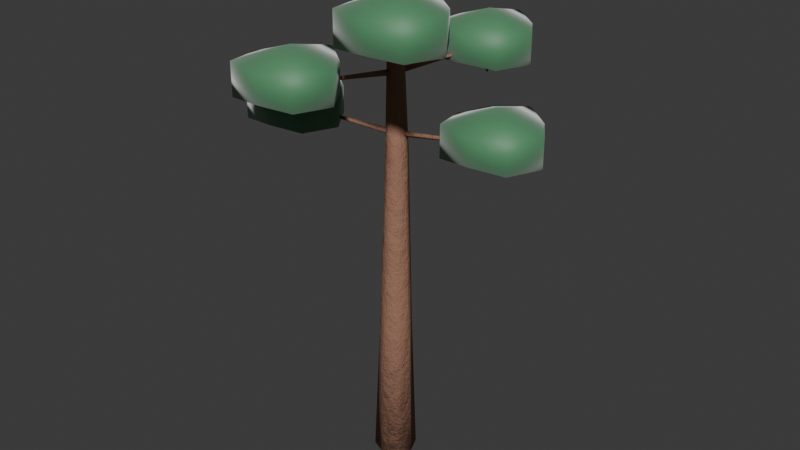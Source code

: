 # Source: canopy_sugar_pine.blend  (saved by Blender 5.2.44; exported with 4.5.12 LTS)
import bpy
from mathutils import Matrix  # noqa: F401  (used for matrix-valued properties, if any)

bpy.ops.wm.read_factory_settings(use_empty=True)
scene = bpy.context.scene
scene.name = 'Scene'

# ---- collections
col_collection = bpy.data.collections.new('Collection'); scene.collection.children.link(col_collection)

# ---- materials (node trees are filled in below, after node groups)
mat_m_sugarpine_bark = bpy.data.materials.new('M_SugarPine_Bark')
mat_m_sugarpine_foliage = bpy.data.materials.new('M_SugarPine_Foliage')
mat_m_sugarpine_cone = bpy.data.materials.new('M_SugarPine_Cone')

# ---- material node trees
mat_m_sugarpine_bark.use_nodes = True; mat_m_sugarpine_bark.node_tree.nodes.clear()
_N = mat_m_sugarpine_bark.node_tree.nodes; _L = mat_m_sugarpine_bark.node_tree.links
n0 = _N.new('ShaderNodeBsdfPrincipled'); n0.name = 'Principled BSDF'; n0.location = (200, 0)
n0.inputs[0].default_value = (0.35, 0.18, 0.12, 1.0)
n0.inputs[2].default_value = 0.92
n0.inputs[10].default_value = 0.005
n0.inputs[13].default_value = 0.25
n1 = _N.new('ShaderNodeTexNoise'); n1.name = 'Noise Texture'; n1.location = (-400, -150)
n1.width = 160
n1.inputs[2].default_value = 18.0
n1.inputs[3].default_value = 6.0
n1.inputs[4].default_value = 0.75
n2 = _N.new('ShaderNodeBump'); n2.name = 'Bump'; n2.location = (-100, -150)
n2.inputs[0].default_value = 0.75
n2.inputs[1].default_value = 0.15
n3 = _N.new('ShaderNodeOutputMaterial'); n3.name = 'Material Output'; n3.location = (500, 0)
_L.new(n1.outputs[0], n2.inputs[3])
_L.new(n2.outputs[0], n0.inputs[5])
_L.new(n0.outputs[0], n3.inputs[0])
n3.is_active_output = True
mat_m_sugarpine_foliage.use_nodes = True; mat_m_sugarpine_foliage.node_tree.nodes.clear()
_N = mat_m_sugarpine_foliage.node_tree.nodes; _L = mat_m_sugarpine_foliage.node_tree.links
n0 = _N.new('ShaderNodeBsdfPrincipled'); n0.name = 'Principled BSDF'; n0.location = (200, 0)
n0.inputs[0].default_value = (0.08, 0.26, 0.12, 1.0)
n0.inputs[2].default_value = 0.55
n0.inputs[8].default_value = 0.28
n0.inputs[10].default_value = 0.03
n0.inputs[24].default_value = 0.4
n1 = _N.new('ShaderNodeOutputMaterial'); n1.name = 'Material Output'; n1.location = (500, 0)
_L.new(n0.outputs[0], n1.inputs[0])
n1.is_active_output = True
mat_m_sugarpine_cone.use_nodes = True; mat_m_sugarpine_cone.node_tree.nodes.clear()
_N = mat_m_sugarpine_cone.node_tree.nodes; _L = mat_m_sugarpine_cone.node_tree.links
n0 = _N.new('ShaderNodeBsdfPrincipled'); n0.name = 'Principled BSDF'; n0.location = (200, 0)
n0.inputs[0].default_value = (0.28, 0.16, 0.1, 1.0)
n0.inputs[2].default_value = 0.85
n0.inputs[10].default_value = 0.005
n0.inputs[13].default_value = 0.25
n1 = _N.new('ShaderNodeTexNoise'); n1.name = 'Noise Texture'; n1.location = (-400, -150)
n1.width = 160
n1.inputs[2].default_value = 18.0
n1.inputs[3].default_value = 6.0
n1.inputs[4].default_value = 0.75
n2 = _N.new('ShaderNodeBump'); n2.name = 'Bump'; n2.location = (-100, -150)
n2.inputs[0].default_value = 0.35
n2.inputs[1].default_value = 0.15
n3 = _N.new('ShaderNodeOutputMaterial'); n3.name = 'Material Output'; n3.location = (500, 0)
_L.new(n1.outputs[0], n2.inputs[3])
_L.new(n2.outputs[0], n0.inputs[5])
_L.new(n0.outputs[0], n3.inputs[0])
n3.is_active_output = True

# ---- world
world_world = bpy.data.worlds.new('World'); scene.world = world_world
world_world.use_nodes = True; world_world.node_tree.nodes.clear()
_N = world_world.node_tree.nodes; _L = world_world.node_tree.links
n0 = _N.new('ShaderNodeOutputWorld'); n0.name = 'World Output'; n0.location = (200, 100)
n1 = _N.new('ShaderNodeBackground'); n1.name = 'Background'; n1.location = (-200, 100)
n1.inputs[0].default_value = (0.05088, 0.05088, 0.05088, 1.0)
_L.new(n1.outputs[0], n0.inputs[0])
n0.is_active_output = True
world_world.color = (0.05088, 0.05088, 0.05088)
world_world.sun_shadow_jitter_overblur = 0.0

# ---- meshes
me_flora_sugar_pine_mesh = bpy.data.meshes.new('Flora_Sugar_Pine_Mesh')
me_flora_sugar_pine_mesh.from_pydata([(-0.5499, 0.0, 0.008249), (-0.3889, -0.3889, 0.001945), (-8.248e-05, -0.55, -0.005498), (0.3888, -0.3889, -0.009721), (0.5499, -6.735e-17, -0.008249), (0.3889, 0.3889, -0.001945), (8.248e-05, 0.55, 0.005498), (-0.3888, 0.3889, 0.009721), (-0.34, -0.04003, 4.001), (-0.2228, -0.3229, 4.002), (0.06004, -0.44, 4.002), (0.3429, -0.3228, 4.001), (0.46, -0.03997, 3.999), (0.3428, 0.2429, 3.998), (0.05996, 0.36, 3.998), (-0.2229, 0.2428, 3.999), (-0.26, 0.04997, 8.498), (-0.178, -0.148, 8.5), (0.02002, -0.23, 8.501), (0.218, -0.148, 8.502), (0.3, 0.05003, 8.502), (0.218, 0.248, 8.5), (0.01998, 0.33, 8.499), (-0.178, 0.248, 8.498), (-0.14, -1.948e-05, 13.0), (-0.09898, -0.099, 13.0), (2.639e-05, -0.14, 13.0), (0.09901, -0.09898, 13.0), (0.14, 1.948e-05, 13.0), (0.09898, 0.099, 13.0), (-2.639e-05, 0.14, 13.0), (-0.09901, 0.09898, 13.0), (0.0, 0.0, 0.0), (0.0, 0.0, 13.0), (0.01589, -0.07841, 9.0), (0.006013, 0.001219, 8.92), (-0.01589, 0.07841, 9.0), (-0.006013, -0.001219, 9.08), (1.284, 0.2093, 9.1), (1.278, 0.259, 9.05), (1.264, 0.3073, 9.1), (1.27, 0.2575, 9.15), (2.552, 0.4969, 9.2), (2.55, 0.5168, 9.18), (2.544, 0.5361, 9.2), (2.547, 0.5162, 9.22), (0.0, 0.0, 9.0), (2.548, 0.5165, 9.2), (2.548, 0.5165, 10.1), (2.548, 0.5165, 8.6), (3.776, 0.5165, 9.744), (3.287, 1.256, 9.685), (2.548, 1.803, 9.762), (1.751, 1.314, 9.712), (1.437, 0.5165, 9.706), (1.634, -0.3978, 9.765), (2.548, -0.5357, 9.687), (3.404, -0.3394, 9.738), (3.776, 0.5165, 8.956), (3.287, 1.256, 9.015), (2.548, 1.803, 8.937), (1.751, 1.314, 8.988), (1.437, 0.5165, 8.994), (1.634, -0.3978, 8.935), (2.548, -0.5357, 9.012), (3.404, -0.3394, 8.962), (2.548, 0.5165, 9.2), (2.548, 0.5165, 8.5), (2.639, 0.5165, 9.034), (2.593, 0.5934, 9.029), (2.506, 0.5897, 9.021), (2.466, 0.5165, 9.016), (2.506, 0.4434, 9.021), (2.593, 0.4397, 9.029), (2.639, 0.5165, 8.666), (2.593, 0.5934, 8.671), (2.506, 0.5897, 8.679), (2.466, 0.5165, 8.684), (2.506, 0.4434, 8.679), (2.593, 0.4397, 8.671), (0.07585, -0.02544, 10.5), (0.001951, 0.005817, 10.42), (-0.07585, 0.02544, 10.5), (-0.001951, -0.005817, 10.58), (0.4608, 1.217, 10.6), (0.4146, 1.236, 10.55), (0.366, 1.248, 10.6), (0.4122, 1.229, 10.65), (0.8457, 2.459, 10.7), (0.8272, 2.467, 10.68), (0.8078, 2.471, 10.7), (0.8263, 2.464, 10.72), (0.0, 0.0, 10.5), (0.8267, 2.465, 10.7), (0.8267, 2.465, 11.6), (0.8267, 2.465, 10.1), (2.054, 2.465, 11.24), (1.566, 3.204, 11.19), (0.8267, 3.751, 11.26), (0.02928, 3.263, 11.21), (-0.2839, 2.465, 11.21), (-0.08764, 1.551, 11.26), (0.8267, 1.413, 11.19), (1.683, 1.609, 11.24), (2.054, 2.465, 10.46), (1.566, 3.204, 10.51), (0.8267, 3.751, 10.44), (0.02928, 3.263, 10.49), (-0.2839, 2.465, 10.49), (-0.08764, 1.551, 10.44), (0.8267, 1.413, 10.51), (1.683, 1.609, 10.46), (0.8267, 2.465, 10.7), (0.8267, 2.465, 10.0), (0.9177, 2.465, 10.53), (0.8711, 2.542, 10.53), (0.7845, 2.538, 10.52), (0.7445, 2.465, 10.52), (0.7845, 2.392, 10.52), (0.8711, 2.388, 10.53), (0.9177, 2.465, 10.17), (0.8711, 2.542, 10.17), (0.7845, 2.538, 10.18), (0.7445, 2.465, 10.18), (0.7845, 2.392, 10.18), (0.8711, 2.388, 10.17), (0.05995, 0.05297, 12.0), (-0.004062, 0.004598, 11.92), (-0.05995, -0.05297, 12.0), (0.004062, -0.004598, 12.08), (-0.8232, 1.007, 12.1), (-0.8633, 0.9771, 12.05), (-0.8982, 0.9412, 12.1), (-0.8582, 0.9714, 12.15), (-1.706, 1.962, 12.2), (-1.722, 1.95, 12.18), (-1.736, 1.935, 12.2), (-1.72, 1.947, 12.22), (0.0, 0.0, 12.0), (-1.721, 1.949, 12.2), (-1.721, 1.949, 13.1), (-1.721, 1.949, 11.6), (-0.4938, 1.949, 12.74), (-0.9824, 2.688, 12.69), (-1.721, 3.235, 12.76), (-2.519, 2.746, 12.71), (-2.832, 1.949, 12.71), (-2.636, 1.034, 12.76), (-1.721, 0.8963, 12.69), (-0.8655, 1.093, 12.74), (-0.4938, 1.949, 11.96), (-0.9824, 2.688, 12.01), (-1.721, 3.235, 11.94), (-2.519, 2.746, 11.99), (-2.832, 1.949, 11.99), (-2.636, 1.034, 11.94), (-1.721, 0.8963, 12.01), (-0.8655, 1.093, 11.96), (-1.721, 1.949, 12.2), (-1.721, 1.949, 11.5), (-1.63, 1.949, 12.03), (-1.677, 2.025, 12.03), (-1.764, 2.022, 12.02), (-1.804, 1.949, 12.02), (-1.764, 1.875, 12.02), (-1.677, 1.872, 12.03), (-1.63, 1.949, 11.67), (-1.677, 2.025, 11.67), (-1.764, 2.022, 11.68), (-1.804, 1.949, 11.68), (-1.764, 1.875, 11.68), (-1.677, 1.872, 11.67), (-0.01589, 0.07841, 9.0), (-0.006013, -0.001219, 8.92), (0.01589, -0.07841, 9.0), (0.006013, 0.001219, 9.08), (-1.284, -0.2093, 9.1), (-1.278, -0.259, 9.05), (-1.264, -0.3073, 9.1), (-1.27, -0.2575, 9.15), (-2.552, -0.4969, 9.2), (-2.55, -0.5168, 9.18), (-2.544, -0.5361, 9.2), (-2.547, -0.5162, 9.22), (0.0, 0.0, 9.0), (-2.548, -0.5165, 9.2), (-2.548, -0.5165, 10.1), (-2.548, -0.5165, 8.6), (-1.321, -0.5165, 9.744), (-1.809, 0.2225, 9.685), (-2.548, 0.7695, 9.762), (-3.346, 0.2809, 9.712), (-3.659, -0.5165, 9.706), (-3.463, -1.431, 9.765), (-2.548, -1.569, 9.687), (-1.692, -1.372, 9.738), (-1.321, -0.5165, 8.956), (-1.809, 0.2225, 9.015), (-2.548, 0.7695, 8.937), (-3.346, 0.2809, 8.988), (-3.659, -0.5165, 8.994), (-3.463, -1.431, 8.935), (-2.548, -1.569, 9.012), (-1.692, -1.372, 8.962), (-2.548, -0.5165, 9.2), (-2.548, -0.5165, 8.5), (-2.457, -0.5165, 9.034), (-2.504, -0.4397, 9.029), (-2.59, -0.4434, 9.021), (-2.63, -0.5165, 9.016), (-2.59, -0.5897, 9.021), (-2.504, -0.5934, 9.029), (-2.457, -0.5165, 8.666), (-2.504, -0.4397, 8.671), (-2.59, -0.4434, 8.679), (-2.63, -0.5165, 8.684), (-2.59, -0.5897, 8.679), (-2.504, -0.5934, 8.671), (-0.07585, 0.02544, 10.5), (-0.001951, -0.005817, 10.42), (0.07585, -0.02544, 10.5), (0.001951, 0.005817, 10.58), (-0.4608, -1.217, 10.6), (-0.4146, -1.236, 10.55), (-0.366, -1.248, 10.6), (-0.4122, -1.229, 10.65), (-0.8457, -2.459, 10.7), (-0.8272, -2.467, 10.68), (-0.8078, -2.471, 10.7), (-0.8263, -2.464, 10.72), (0.0, 0.0, 10.5), (-0.8267, -2.465, 10.7), (-0.8267, -2.465, 11.6), (-0.8267, -2.465, 10.1), (0.4008, -2.465, 11.24), (-0.08773, -1.726, 11.19), (-0.8267, -1.179, 11.26), (-1.624, -1.668, 11.21), (-1.937, -2.465, 11.21), (-1.741, -3.379, 11.26), (-0.8267, -3.517, 11.19), (0.02918, -3.321, 11.24), (0.4008, -2.465, 10.46), (-0.08773, -1.726, 10.51), (-0.8267, -1.179, 10.44), (-1.624, -1.668, 10.49), (-1.937, -2.465, 10.49), (-1.741, -3.379, 10.44), (-0.8267, -3.517, 10.51), (0.02918, -3.321, 10.46), (-0.8267, -2.465, 10.7), (-0.8267, -2.465, 10.0), (-0.7358, -2.465, 10.53), (-0.7824, -2.388, 10.53), (-0.869, -2.392, 10.52), (-0.909, -2.465, 10.52), (-0.869, -2.538, 10.52), (-0.7824, -2.542, 10.53), (-0.7358, -2.465, 10.17), (-0.7824, -2.388, 10.17), (-0.869, -2.392, 10.18), (-0.909, -2.465, 10.18), (-0.869, -2.538, 10.18), (-0.7824, -2.542, 10.17), (-0.05995, -0.05297, 12.0), (0.004062, -0.004598, 11.92), (0.05995, 0.05297, 12.0), (-0.004062, 0.004598, 12.08), (0.8232, -1.007, 12.1), (0.8633, -0.9771, 12.05), (0.8982, -0.9412, 12.1), (0.8582, -0.9714, 12.15), (1.706, -1.962, 12.2), (1.722, -1.95, 12.18), (1.736, -1.935, 12.2), (1.72, -1.947, 12.22), (0.0, 0.0, 12.0), (1.721, -1.949, 12.2), (1.721, -1.949, 13.1), (1.721, -1.949, 11.6), (2.949, -1.949, 12.74), (2.46, -1.209, 12.69), (1.721, -0.6625, 12.76), (0.9239, -1.151, 12.71), (0.6107, -1.949, 12.71), (0.807, -2.863, 12.76), (1.721, -3.001, 12.69), (2.577, -2.804, 12.74), (2.949, -1.949, 11.96), (2.46, -1.209, 12.01), (1.721, -0.6625, 11.94), (0.9239, -1.151, 11.99), (0.6107, -1.949, 11.99), (0.807, -2.863, 11.94), (1.721, -3.001, 12.01), (2.577, -2.804, 11.96), (1.721, -1.949, 12.2), (1.721, -1.949, 11.5), (1.812, -1.949, 12.03), (1.766, -1.872, 12.03), (1.679, -1.875, 12.02), (1.639, -1.949, 12.02), (1.679, -2.022, 12.02), (1.766, -2.025, 12.03), (1.812, -1.949, 11.67), (1.766, -1.872, 11.67), (1.679, -1.875, 11.68), (1.639, -1.949, 11.68), (1.679, -2.022, 11.68), (1.766, -2.025, 11.67)], [], [(0, 1, 9, 8), (1, 2, 10, 9), (2, 3, 11, 10), (3, 4, 12, 11), (4, 5, 13, 12), (5, 6, 14, 13), (6, 7, 15, 14), (7, 0, 8, 15), (8, 9, 17, 16), (9, 10, 18, 17), (10, 11, 19, 18), (11, 12, 20, 19), (12, 13, 21, 20), (13, 14, 22, 21), (14, 15, 23, 22), (15, 8, 16, 23), (16, 17, 25, 24), (17, 18, 26, 25), (18, 19, 27, 26), (19, 20, 28, 27), (20, 21, 29, 28), (21, 22, 30, 29), (22, 23, 31, 30), (23, 16, 24, 31), (32, 1, 0), (32, 2, 1), (32, 3, 2), (32, 4, 3), (32, 5, 4), (32, 6, 5), (32, 7, 6), (32, 0, 7), (33, 24, 25), (33, 25, 26), (33, 26, 27), (33, 27, 28), (33, 28, 29), (33, 29, 30), (33, 30, 31), (33, 31, 24), (34, 35, 39, 38), (35, 36, 40, 39), (36, 37, 41, 40), (37, 34, 38, 41), (38, 39, 43, 42), (39, 40, 44, 43), (40, 41, 45, 44), (41, 38, 42, 45), (46, 35, 34), (46, 36, 35), (46, 37, 36), (46, 34, 37), (47, 42, 43), (47, 43, 44), (47, 44, 45), (47, 45, 42), (48, 50, 51), (48, 51, 52), (48, 52, 53), (48, 53, 54), (48, 54, 55), (48, 55, 56), (48, 56, 57), (48, 57, 50), (50, 58, 59, 51), (51, 59, 60, 52), (52, 60, 61, 53), (53, 61, 62, 54), (54, 62, 63, 55), (55, 63, 64, 56), (56, 64, 65, 57), (57, 65, 58, 50), (49, 59, 58), (49, 60, 59), (49, 61, 60), (49, 62, 61), (49, 63, 62), (49, 64, 63), (49, 65, 64), (49, 58, 65), (66, 68, 69), (66, 69, 70), (66, 70, 71), (66, 71, 72), (66, 72, 73), (66, 73, 68), (68, 74, 75, 69), (69, 75, 76, 70), (70, 76, 77, 71), (71, 77, 78, 72), (72, 78, 79, 73), (73, 79, 74, 68), (67, 75, 74), (67, 76, 75), (67, 77, 76), (67, 78, 77), (67, 79, 78), (67, 74, 79), (80, 81, 85, 84), (81, 82, 86, 85), (82, 83, 87, 86), (83, 80, 84, 87), (84, 85, 89, 88), (85, 86, 90, 89), (86, 87, 91, 90), (87, 84, 88, 91), (92, 81, 80), (92, 82, 81), (92, 83, 82), (92, 80, 83), (93, 88, 89), (93, 89, 90), (93, 90, 91), (93, 91, 88), (94, 96, 97), (94, 97, 98), (94, 98, 99), (94, 99, 100), (94, 100, 101), (94, 101, 102), (94, 102, 103), (94, 103, 96), (96, 104, 105, 97), (97, 105, 106, 98), (98, 106, 107, 99), (99, 107, 108, 100), (100, 108, 109, 101), (101, 109, 110, 102), (102, 110, 111, 103), (103, 111, 104, 96), (95, 105, 104), (95, 106, 105), (95, 107, 106), (95, 108, 107), (95, 109, 108), (95, 110, 109), (95, 111, 110), (95, 104, 111), (112, 114, 115), (112, 115, 116), (112, 116, 117), (112, 117, 118), (112, 118, 119), (112, 119, 114), (114, 120, 121, 115), (115, 121, 122, 116), (116, 122, 123, 117), (117, 123, 124, 118), (118, 124, 125, 119), (119, 125, 120, 114), (113, 121, 120), (113, 122, 121), (113, 123, 122), (113, 124, 123), (113, 125, 124), (113, 120, 125), (126, 127, 131, 130), (127, 128, 132, 131), (128, 129, 133, 132), (129, 126, 130, 133), (130, 131, 135, 134), (131, 132, 136, 135), (132, 133, 137, 136), (133, 130, 134, 137), (138, 127, 126), (138, 128, 127), (138, 129, 128), (138, 126, 129), (139, 134, 135), (139, 135, 136), (139, 136, 137), (139, 137, 134), (140, 142, 143), (140, 143, 144), (140, 144, 145), (140, 145, 146), (140, 146, 147), (140, 147, 148), (140, 148, 149), (140, 149, 142), (142, 150, 151, 143), (143, 151, 152, 144), (144, 152, 153, 145), (145, 153, 154, 146), (146, 154, 155, 147), (147, 155, 156, 148), (148, 156, 157, 149), (149, 157, 150, 142), (141, 151, 150), (141, 152, 151), (141, 153, 152), (141, 154, 153), (141, 155, 154), (141, 156, 155), (141, 157, 156), (141, 150, 157), (158, 160, 161), (158, 161, 162), (158, 162, 163), (158, 163, 164), (158, 164, 165), (158, 165, 160), (160, 166, 167, 161), (161, 167, 168, 162), (162, 168, 169, 163), (163, 169, 170, 164), (164, 170, 171, 165), (165, 171, 166, 160), (159, 167, 166), (159, 168, 167), (159, 169, 168), (159, 170, 169), (159, 171, 170), (159, 166, 171), (172, 173, 177, 176), (173, 174, 178, 177), (174, 175, 179, 178), (175, 172, 176, 179), (176, 177, 181, 180), (177, 178, 182, 181), (178, 179, 183, 182), (179, 176, 180, 183), (184, 173, 172), (184, 174, 173), (184, 175, 174), (184, 172, 175), (185, 180, 181), (185, 181, 182), (185, 182, 183), (185, 183, 180), (186, 188, 189), (186, 189, 190), (186, 190, 191), (186, 191, 192), (186, 192, 193), (186, 193, 194), (186, 194, 195), (186, 195, 188), (188, 196, 197, 189), (189, 197, 198, 190), (190, 198, 199, 191), (191, 199, 200, 192), (192, 200, 201, 193), (193, 201, 202, 194), (194, 202, 203, 195), (195, 203, 196, 188), (187, 197, 196), (187, 198, 197), (187, 199, 198), (187, 200, 199), (187, 201, 200), (187, 202, 201), (187, 203, 202), (187, 196, 203), (204, 206, 207), (204, 207, 208), (204, 208, 209), (204, 209, 210), (204, 210, 211), (204, 211, 206), (206, 212, 213, 207), (207, 213, 214, 208), (208, 214, 215, 209), (209, 215, 216, 210), (210, 216, 217, 211), (211, 217, 212, 206), (205, 213, 212), (205, 214, 213), (205, 215, 214), (205, 216, 215), (205, 217, 216), (205, 212, 217), (218, 219, 223, 222), (219, 220, 224, 223), (220, 221, 225, 224), (221, 218, 222, 225), (222, 223, 227, 226), (223, 224, 228, 227), (224, 225, 229, 228), (225, 222, 226, 229), (230, 219, 218), (230, 220, 219), (230, 221, 220), (230, 218, 221), (231, 226, 227), (231, 227, 228), (231, 228, 229), (231, 229, 226), (232, 234, 235), (232, 235, 236), (232, 236, 237), (232, 237, 238), (232, 238, 239), (232, 239, 240), (232, 240, 241), (232, 241, 234), (234, 242, 243, 235), (235, 243, 244, 236), (236, 244, 245, 237), (237, 245, 246, 238), (238, 246, 247, 239), (239, 247, 248, 240), (240, 248, 249, 241), (241, 249, 242, 234), (233, 243, 242), (233, 244, 243), (233, 245, 244), (233, 246, 245), (233, 247, 246), (233, 248, 247), (233, 249, 248), (233, 242, 249), (250, 252, 253), (250, 253, 254), (250, 254, 255), (250, 255, 256), (250, 256, 257), (250, 257, 252), (252, 258, 259, 253), (253, 259, 260, 254), (254, 260, 261, 255), (255, 261, 262, 256), (256, 262, 263, 257), (257, 263, 258, 252), (251, 259, 258), (251, 260, 259), (251, 261, 260), (251, 262, 261), (251, 263, 262), (251, 258, 263), (264, 265, 269, 268), (265, 266, 270, 269), (266, 267, 271, 270), (267, 264, 268, 271), (268, 269, 273, 272), (269, 270, 274, 273), (270, 271, 275, 274), (271, 268, 272, 275), (276, 265, 264), (276, 266, 265), (276, 267, 266), (276, 264, 267), (277, 272, 273), (277, 273, 274), (277, 274, 275), (277, 275, 272), (278, 280, 281), (278, 281, 282), (278, 282, 283), (278, 283, 284), (278, 284, 285), (278, 285, 286), (278, 286, 287), (278, 287, 280), (280, 288, 289, 281), (281, 289, 290, 282), (282, 290, 291, 283), (283, 291, 292, 284), (284, 292, 293, 285), (285, 293, 294, 286), (286, 294, 295, 287), (287, 295, 288, 280), (279, 289, 288), (279, 290, 289), (279, 291, 290), (279, 292, 291), (279, 293, 292), (279, 294, 293), (279, 295, 294), (279, 288, 295), (296, 298, 299), (296, 299, 300), (296, 300, 301), (296, 301, 302), (296, 302, 303), (296, 303, 298), (298, 304, 305, 299), (299, 305, 306, 300), (300, 306, 307, 301), (301, 307, 308, 302), (302, 308, 309, 303), (303, 309, 304, 298), (297, 305, 304), (297, 306, 305), (297, 307, 306), (297, 308, 307), (297, 309, 308), (297, 304, 309)])
me_flora_sugar_pine_mesh.polygons.foreach_set('use_smooth', [True] * 388)
me_flora_sugar_pine_mesh.polygons.foreach_set('material_index', [0, 0, 0, 0, 0, 0, 0, 0, 0, 0, 0, 0, 0, 0, 0, 0, 0, 0, 0, 0, 0, 0, 0, 0, 0, 0, 0, 0, 0, 0, 0, 0, 0, 0, 0, 0, 0, 0, 0, 0, 0, 0, 0, 0, 0, 0, 0, 0, 0, 0, 0, 0, 0, 0, 0, 0, 1, 1, 1, 1, 1, 1, 1, 1, 1, 1, 1, 1, 1, 1, 1, 1, 1, 1, 1, 1, 1, 1, 1, 1, 2, 2, 2, 2, 2, 2, 2, 2, 2, 2, 2, 2, 2, 2, 2, 2, 2, 2, 0, 0, 0, 0, 0, 0, 0, 0, 0, 0, 0, 0, 0, 0, 0, 0, 1, 1, 1, 1, 1, 1, 1, 1, 1, 1, 1, 1, 1, 1, 1, 1, 1, 1, 1, 1, 1, 1, 1, 1, 2, 2, 2, 2, 2, 2, 2, 2, 2, 2, 2, 2, 2, 2, 2, 2, 2, 2, 0, 0, 0, 0, 0, 0, 0, 0, 0, 0, 0, 0, 0, 0, 0, 0, 1, 1, 1, 1, 1, 1, 1, 1, 1, 1, 1, 1, 1, 1, 1, 1, 1, 1, 1, 1, 1, 1, 1, 1, 2, 2, 2, 2, 2, 2, 2, 2, 2, 2, 2, 2, 2, 2, 2, 2, 2, 2, 0, 0, 0, 0, 0, 0, 0, 0, 0, 0, 0, 0, 0, 0, 0, 0, 1, 1, 1, 1, 1, 1, 1, 1, 1, 1, 1, 1, 1, 1, 1, 1, 1, 1, 1, 1, 1, 1, 1, 1, 2, 2, 2, 2, 2, 2, 2, 2, 2, 2, 2, 2, 2, 2, 2, 2, 2, 2, 0, 0, 0, 0, 0, 0, 0, 0, 0, 0, 0, 0, 0, 0, 0, 0, 1, 1, 1, 1, 1, 1, 1, 1, 1, 1, 1, 1, 1, 1, 1, 1, 1, 1, 1, 1, 1, 1, 1, 1, 2, 2, 2, 2, 2, 2, 2, 2, 2, 2, 2, 2, 2, 2, 2, 2, 2, 2, 0, 0, 0, 0, 0, 0, 0, 0, 0, 0, 0, 0, 0, 0, 0, 0, 1, 1, 1, 1, 1, 1, 1, 1, 1, 1, 1, 1, 1, 1, 1, 1, 1, 1, 1, 1, 1, 1, 1, 1, 2, 2, 2, 2, 2, 2, 2, 2, 2, 2, 2, 2, 2, 2, 2, 2, 2, 2])
me_flora_sugar_pine_mesh.materials.append(mat_m_sugarpine_bark)
me_flora_sugar_pine_mesh.materials.append(mat_m_sugarpine_foliage)
me_flora_sugar_pine_mesh.materials.append(mat_m_sugarpine_cone)
me_flora_sugar_pine_mesh.update()

# ---- objects
ob_flora_sugar_pine = bpy.data.objects.new('Flora_Sugar_Pine', me_flora_sugar_pine_mesh)

# ---- transforms, parenting, visibility, modifiers, constraints
ob_flora_sugar_pine.location = (0.0, 0.0, 0.0)

# ---- collection membership
scene.collection.objects.link(ob_flora_sugar_pine)

# ---- scene / render settings (as saved in the file)
scene.frame_start = 1; scene.frame_end = 250; scene.frame_set(1)
scene.render.engine = 'BLENDER_EEVEE_NEXT'
scene.render.bake_bias = 0.0
scene.render.bake_samples = 0
scene.render.compositor_device = 'GPU'
scene.eevee.use_volume_custom_range = False
scene.eevee.fast_gi_thickness_near = 0.1
scene.eevee.fast_gi_thickness_far = 0.0
scene.eevee.ray_tracing_options.screen_trace_thickness = 0.1
bpy.context.view_layer.update()

# ---- added for rendering (the .blend has no active camera and no usable light): camera, sun
cam_auto = bpy.data.cameras.new('AutoCamera')
cam_auto.lens = 50.0
cam_auto.sensor_width = 36.0
cam_auto.clip_end = 1000.0
ob_auto_camera = bpy.data.objects.new('AutoCamera', cam_auto)
scene.collection.objects.link(ob_auto_camera)
ob_auto_camera.location = (15.5395, -18.4604, 18.93)
ob_auto_camera.rotation_euler = (1.09748, -7.21219e-08, 0.694738)
scene.camera = ob_auto_camera
light_auto_sun = bpy.data.lights.new('AutoSun', 'SUN')
light_auto_sun.energy = 3.0
light_auto_sun.angle = 0.0523599
ob_auto_sun = bpy.data.objects.new('AutoSun', light_auto_sun)
scene.collection.objects.link(ob_auto_sun)
ob_auto_sun.rotation_euler = (0.872665, 0.174533, 0.523599)
bpy.context.view_layer.update()
